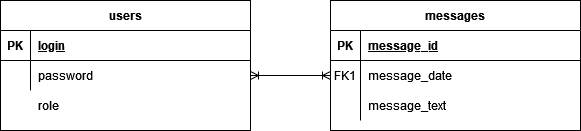

The diagram above was exported from draw.io. Its source (the exported page's mxGraphModel, read from the mxfile embedded in the PNG):
<mxGraphModel dx="1422" dy="790" grid="1" gridSize="10" guides="1" tooltips="1" connect="1" arrows="1" fold="1" page="1" pageScale="1" pageWidth="850" pageHeight="1100" math="0" shadow="0" extFonts="Permanent Marker^https://fonts.googleapis.com/css?family=Permanent+Marker">
  <root>
    <mxCell id="0" />
    <mxCell id="1" parent="0" />
    <mxCell id="C-vyLk0tnHw3VtMMgP7b-2" value="messages" style="shape=table;startSize=30;container=1;collapsible=1;childLayout=tableLayout;fixedRows=1;rowLines=0;fontStyle=1;align=center;resizeLast=1;" parent="1" vertex="1">
      <mxGeometry x="450" y="120" width="250" height="130" as="geometry" />
    </mxCell>
    <mxCell id="C-vyLk0tnHw3VtMMgP7b-3" value="" style="shape=partialRectangle;collapsible=0;dropTarget=0;pointerEvents=0;fillColor=none;points=[[0,0.5],[1,0.5]];portConstraint=eastwest;top=0;left=0;right=0;bottom=1;" parent="C-vyLk0tnHw3VtMMgP7b-2" vertex="1">
      <mxGeometry y="30" width="250" height="30" as="geometry" />
    </mxCell>
    <mxCell id="C-vyLk0tnHw3VtMMgP7b-4" value="PK" style="shape=partialRectangle;overflow=hidden;connectable=0;fillColor=none;top=0;left=0;bottom=0;right=0;fontStyle=1;" parent="C-vyLk0tnHw3VtMMgP7b-3" vertex="1">
      <mxGeometry width="30" height="30" as="geometry" />
    </mxCell>
    <mxCell id="C-vyLk0tnHw3VtMMgP7b-5" value="message_id" style="shape=partialRectangle;overflow=hidden;connectable=0;fillColor=none;top=0;left=0;bottom=0;right=0;align=left;spacingLeft=6;fontStyle=5;" parent="C-vyLk0tnHw3VtMMgP7b-3" vertex="1">
      <mxGeometry x="30" width="220" height="30" as="geometry" />
    </mxCell>
    <mxCell id="C-vyLk0tnHw3VtMMgP7b-6" value="" style="shape=partialRectangle;collapsible=0;dropTarget=0;pointerEvents=0;fillColor=none;points=[[0,0.5],[1,0.5]];portConstraint=eastwest;top=0;left=0;right=0;bottom=0;" parent="C-vyLk0tnHw3VtMMgP7b-2" vertex="1">
      <mxGeometry y="60" width="250" height="30" as="geometry" />
    </mxCell>
    <mxCell id="C-vyLk0tnHw3VtMMgP7b-7" value="FK1" style="shape=partialRectangle;overflow=hidden;connectable=0;fillColor=none;top=0;left=0;bottom=0;right=0;" parent="C-vyLk0tnHw3VtMMgP7b-6" vertex="1">
      <mxGeometry width="30" height="30" as="geometry" />
    </mxCell>
    <mxCell id="C-vyLk0tnHw3VtMMgP7b-8" value="message_date" style="shape=partialRectangle;overflow=hidden;connectable=0;fillColor=none;top=0;left=0;bottom=0;right=0;align=left;spacingLeft=6;" parent="C-vyLk0tnHw3VtMMgP7b-6" vertex="1">
      <mxGeometry x="30" width="220" height="30" as="geometry" />
    </mxCell>
    <mxCell id="C-vyLk0tnHw3VtMMgP7b-9" value="" style="shape=partialRectangle;collapsible=0;dropTarget=0;pointerEvents=0;fillColor=none;points=[[0,0.5],[1,0.5]];portConstraint=eastwest;top=0;left=0;right=0;bottom=0;" parent="C-vyLk0tnHw3VtMMgP7b-2" vertex="1">
      <mxGeometry y="90" width="250" height="30" as="geometry" />
    </mxCell>
    <mxCell id="C-vyLk0tnHw3VtMMgP7b-10" value="" style="shape=partialRectangle;overflow=hidden;connectable=0;fillColor=none;top=0;left=0;bottom=0;right=0;" parent="C-vyLk0tnHw3VtMMgP7b-9" vertex="1">
      <mxGeometry width="30" height="30" as="geometry" />
    </mxCell>
    <mxCell id="C-vyLk0tnHw3VtMMgP7b-11" value="message_text" style="shape=partialRectangle;overflow=hidden;connectable=0;fillColor=none;top=0;left=0;bottom=0;right=0;align=left;spacingLeft=6;" parent="C-vyLk0tnHw3VtMMgP7b-9" vertex="1">
      <mxGeometry x="30" width="220" height="30" as="geometry" />
    </mxCell>
    <mxCell id="C-vyLk0tnHw3VtMMgP7b-23" value="users" style="shape=table;startSize=30;container=1;collapsible=1;childLayout=tableLayout;fixedRows=1;rowLines=0;fontStyle=1;align=center;resizeLast=1;" parent="1" vertex="1">
      <mxGeometry x="120" y="120" width="250" height="130" as="geometry">
        <mxRectangle x="120" y="120" width="70" height="30" as="alternateBounds" />
      </mxGeometry>
    </mxCell>
    <mxCell id="C-vyLk0tnHw3VtMMgP7b-24" value="" style="shape=partialRectangle;collapsible=0;dropTarget=0;pointerEvents=0;fillColor=none;points=[[0,0.5],[1,0.5]];portConstraint=eastwest;top=0;left=0;right=0;bottom=1;" parent="C-vyLk0tnHw3VtMMgP7b-23" vertex="1">
      <mxGeometry y="30" width="250" height="30" as="geometry" />
    </mxCell>
    <mxCell id="C-vyLk0tnHw3VtMMgP7b-25" value="PK" style="shape=partialRectangle;overflow=hidden;connectable=0;fillColor=none;top=0;left=0;bottom=0;right=0;fontStyle=1;" parent="C-vyLk0tnHw3VtMMgP7b-24" vertex="1">
      <mxGeometry width="30" height="30" as="geometry">
        <mxRectangle width="30" height="30" as="alternateBounds" />
      </mxGeometry>
    </mxCell>
    <mxCell id="C-vyLk0tnHw3VtMMgP7b-26" value="login" style="shape=partialRectangle;overflow=hidden;connectable=0;fillColor=none;top=0;left=0;bottom=0;right=0;align=left;spacingLeft=6;fontStyle=5;" parent="C-vyLk0tnHw3VtMMgP7b-24" vertex="1">
      <mxGeometry x="30" width="220" height="30" as="geometry">
        <mxRectangle width="220" height="30" as="alternateBounds" />
      </mxGeometry>
    </mxCell>
    <mxCell id="C-vyLk0tnHw3VtMMgP7b-27" value="" style="shape=partialRectangle;collapsible=0;dropTarget=0;pointerEvents=0;fillColor=none;points=[[0,0.5],[1,0.5]];portConstraint=eastwest;top=0;left=0;right=0;bottom=0;" parent="C-vyLk0tnHw3VtMMgP7b-23" vertex="1">
      <mxGeometry y="60" width="250" height="30" as="geometry" />
    </mxCell>
    <mxCell id="C-vyLk0tnHw3VtMMgP7b-28" value="" style="shape=partialRectangle;overflow=hidden;connectable=0;fillColor=none;top=0;left=0;bottom=0;right=0;" parent="C-vyLk0tnHw3VtMMgP7b-27" vertex="1">
      <mxGeometry width="30" height="30" as="geometry">
        <mxRectangle width="30" height="30" as="alternateBounds" />
      </mxGeometry>
    </mxCell>
    <mxCell id="C-vyLk0tnHw3VtMMgP7b-29" value="password" style="shape=partialRectangle;overflow=hidden;connectable=0;fillColor=none;top=0;left=0;bottom=0;right=0;align=left;spacingLeft=6;" parent="C-vyLk0tnHw3VtMMgP7b-27" vertex="1">
      <mxGeometry x="30" width="220" height="30" as="geometry">
        <mxRectangle width="220" height="30" as="alternateBounds" />
      </mxGeometry>
    </mxCell>
    <mxCell id="jMZlXidVhU3r8IKOesLe-1" value="role" style="shape=partialRectangle;overflow=hidden;connectable=0;fillColor=none;top=0;left=0;bottom=0;right=0;align=left;spacingLeft=6;" vertex="1" parent="1">
      <mxGeometry x="150" y="210" width="220" height="30" as="geometry">
        <mxRectangle width="220" height="30" as="alternateBounds" />
      </mxGeometry>
    </mxCell>
    <mxCell id="jMZlXidVhU3r8IKOesLe-2" value="" style="edgeStyle=entityRelationEdgeStyle;fontSize=12;html=1;endArrow=ERoneToMany;startArrow=ERoneToMany;rounded=0;entryX=0;entryY=0.5;entryDx=0;entryDy=0;exitX=1;exitY=0.5;exitDx=0;exitDy=0;" edge="1" parent="1" source="C-vyLk0tnHw3VtMMgP7b-27" target="C-vyLk0tnHw3VtMMgP7b-6">
      <mxGeometry width="100" height="100" relative="1" as="geometry">
        <mxPoint x="440" y="520" as="sourcePoint" />
        <mxPoint x="540" y="420" as="targetPoint" />
      </mxGeometry>
    </mxCell>
  </root>
</mxGraphModel>